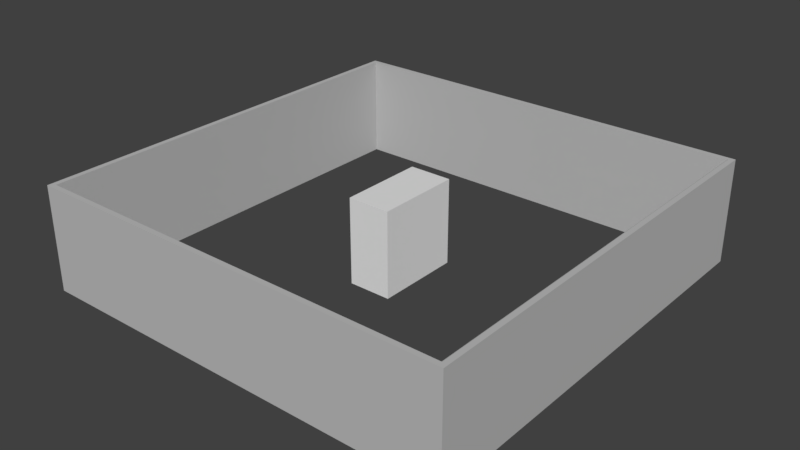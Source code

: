 # Source: room_closed_10m_10m_single_obstacle.blend  (saved by Blender 2.79.0; exported with 4.5.12 LTS)
import bpy
from mathutils import Matrix  # noqa: F401  (used for matrix-valued properties, if any)

bpy.ops.wm.read_factory_settings(use_empty=True)
scene = bpy.context.scene
scene.name = 'Scene'

# ---- collections
col_collection_1 = bpy.data.collections.new('Collection 1'); scene.collection.children.link(col_collection_1)

# ---- materials (node trees are filled in below, after node groups)
mat_material = bpy.data.materials.new('material')
mat_material.alpha_threshold = 0.0
mat_material.use_transparent_shadow = False
mat_material.diffuse_color = (0.512, 0.512, 0.512, 1.0)
mat_material.specular_color = (0.03125, 0.03125, 0.03125)
mat_material.roughness = 0.5

# ---- material node trees

# ---- world
world_world = bpy.data.worlds.new('World'); scene.world = world_world
world_world.color = (0.05088, 0.05088, 0.05088)
world_world.use_sun_shadow = False
world_world.sun_shadow_jitter_overblur = 0.0
world_world.cycles.sampling_method = 'MANUAL'

# ---- cameras
cam_skp_camera_last_saved_sketchup_view = bpy.data.cameras.new('skp_camera_Last_Saved_SketchUp_View')
cam_skp_camera_last_saved_sketchup_view.clip_start = 1.0
cam_skp_camera_last_saved_sketchup_view.lens = float('inf')
cam_skp_camera_last_saved_sketchup_view.sensor_width = 32.0
cam_skp_camera_last_saved_sketchup_view.sensor_height = 18.0
cam_skp_camera_last_saved_sketchup_view.dof.focus_distance = 0.0
cam_skp_camera_last_saved_sketchup_view.dof.aperture_fstop = 128.0
cam_skp_camera_last_saved_sketchup_view.dof.aperture_blades = 6

# ---- meshes
me_cube_002 = bpy.data.meshes.new('Cube.002')
me_cube_002.from_pydata([(-1.0, -1.0, -1.0), (-1.0, -1.0, 1.0), (-1.0, 1.0, -1.0), (-1.0, 1.0, 1.0), (1.0, -1.0, -1.0), (1.0, -1.0, 1.0), (1.0, 1.0, -1.0), (1.0, 1.0, 1.0)], [], [(0, 1, 3, 2), (2, 3, 7, 6), (6, 7, 5, 4), (4, 5, 1, 0), (2, 6, 4, 0), (7, 3, 1, 5)])
me_cube_002.use_remesh_preserve_volume = False
me_cube_002.use_remesh_preserve_attributes = False
me_cube_002.use_mirror_vertex_groups = False
me_cube_002.update()
me_id11 = bpy.data.meshes.new('ID11')
me_id11.from_pydata([(319.1, 318.9, 78.74), (3.937, 318.9, 0.0), (319.1, 318.9, 0.0), (3.937, 318.9, 78.74), (319.1, 318.9, 78.74), (319.1, 3.937, 0.0), (319.1, 3.937, 78.74), (319.1, 318.9, 0.0), (3.937, 318.9, 0.0), (3.937, 3.937, 78.74), (3.937, 3.937, 0.0), (3.937, 318.9, 78.74), (3.937, 3.937, 78.74), (319.1, 3.937, 0.0), (3.937, 3.937, 0.0), (319.1, 3.937, 78.74)], [], [(0, 1, 2), (1, 0, 3), (4, 5, 6), (5, 4, 7), (8, 9, 10), (9, 8, 11), (12, 13, 14), (13, 12, 15)])
me_id11.materials.append(mat_material)
me_id11.use_remesh_preserve_volume = False
me_id11.use_remesh_preserve_attributes = False
me_id11.use_mirror_vertex_groups = False
me_id11.update()
me_id3 = bpy.data.meshes.new('ID3')
me_id3.from_pydata([(0.0, 322.8, 0.0), (3.937, 318.9, 0.0), (0.0, 0.0, 0.0), (323.4, 322.8, 0.0), (319.4, 318.9, 0.0), (319.4, 3.937, 0.0), (3.937, 3.937, 0.0), (323.4, 0.0, 0.0), (0.0, 322.8, 78.74), (323.4, 322.8, 0.0), (0.0, 322.8, 0.0), (323.4, 322.8, 78.74), (323.4, 322.8, 0.0), (323.4, 0.0, 78.74), (323.4, 0.0, 0.0), (323.4, 322.8, 78.74), (323.4, 0.0, 78.74), (0.0, 0.0, 0.0), (323.4, 0.0, 0.0), (0.0, 0.0, 78.74), (0.0, 322.8, 78.74), (0.0, 0.0, 0.0), (0.0, 0.0, 78.74), (0.0, 322.8, 0.0), (0.0, 0.0, 78.74), (3.937, 3.937, 78.74), (0.0, 322.8, 78.74), (323.4, 0.0, 78.74), (319.4, 3.937, 78.74), (319.4, 318.9, 78.74), (3.937, 318.9, 78.74), (323.4, 322.8, 78.74)], [], [(0, 1, 2), (1, 0, 3), (1, 3, 4), (4, 3, 5), (2, 6, 7), (6, 2, 1), (7, 6, 5), (7, 5, 3), (8, 9, 10), (9, 8, 11), (12, 13, 14), (13, 12, 15), (16, 17, 18), (17, 16, 19), (20, 21, 22), (21, 20, 23), (24, 25, 26), (25, 24, 27), (25, 27, 28), (28, 27, 29), (26, 30, 31), (30, 26, 25), (31, 30, 29), (31, 29, 27)])
me_id3.materials.append(mat_material)
me_id3.use_remesh_preserve_volume = False
me_id3.use_remesh_preserve_attributes = False
me_id3.use_mirror_vertex_groups = False
me_id3.update()

# ---- objects
ob_obstacle = bpy.data.objects.new('obstacle', me_cube_002)
ob_sketchup_001 = bpy.data.objects.new('SketchUp_001', me_id11)
ob_sketchup = bpy.data.objects.new('SketchUp', me_id3)
ob_skp_camera_last_saved_sketchup_view = bpy.data.objects.new('skp_camera_Last_Saved_SketchUp_View', cam_skp_camera_last_saved_sketchup_view)

# ---- transforms, parenting, visibility, modifiers, constraints
ob_obstacle.location = (5.0, 5.0, 1.066)
ob_obstacle.scale = (0.5, 1.0, 1.0)
ob_obstacle.lineart.crease_threshold = 0.0
ob_sketchup_001.location = (0.0, 0.0, 0.0)
ob_sketchup_001.scale = (0.03092, 0.03092, 0.03092)
ob_sketchup_001.lineart.crease_threshold = 0.0
ob_sketchup.location = (0.0, 0.0, 0.0)
ob_sketchup.scale = (0.03092, 0.03092, 0.03092)
ob_sketchup.lineart.crease_threshold = 0.0
ob_skp_camera_last_saved_sketchup_view.parent = ob_sketchup
ob_skp_camera_last_saved_sketchup_view.location = (252.0, -286.5, 650.1)
ob_skp_camera_last_saved_sketchup_view.rotation_euler = (0.8063, -1.205e-07, 0.5651)
ob_skp_camera_last_saved_sketchup_view.scale = (1.0, 1.0, 1.0)
ob_skp_camera_last_saved_sketchup_view.lineart.crease_threshold = 0.0

# ---- collection membership
col_collection_1.objects.link(ob_obstacle)
col_collection_1.objects.link(ob_sketchup_001)
col_collection_1.objects.link(ob_sketchup)
col_collection_1.objects.link(ob_skp_camera_last_saved_sketchup_view)

# ---- scene / render settings (as saved in the file)
scene.frame_start = 1; scene.frame_end = 250; scene.frame_set(1)
scene.render.engine = 'BLENDER_EEVEE_NEXT'
scene.render.resolution_percentage = 50
scene.render.dither_intensity = 0.0
scene.cycles.use_denoising = False
scene.cycles.samples = 128
scene.cycles.sampling_pattern = 'TABULATED_SOBOL'
scene.cycles.use_adaptive_sampling = False
scene.cycles.use_light_tree = False
scene.cycles.blur_glossy = 0.0
scene.cycles.sample_clamp_indirect = 0.0
scene.view_settings.view_transform = 'Standard'
bpy.context.view_layer.update()

# ---- added for rendering (the .blend has no active camera and no usable light): camera, sun
cam_auto = bpy.data.cameras.new('AutoCamera')
cam_auto.lens = 50.0
cam_auto.sensor_width = 36.0
cam_auto.clip_end = 1000.0
ob_auto_camera = bpy.data.objects.new('AutoCamera', cam_auto)
scene.collection.objects.link(ob_auto_camera)
ob_auto_camera.location = (18.265, -10.9272, 11.8298)
ob_auto_camera.rotation_euler = (1.09748, -7.21219e-08, 0.694738)
scene.camera = ob_auto_camera
light_auto_sun = bpy.data.lights.new('AutoSun', 'SUN')
light_auto_sun.energy = 3.0
light_auto_sun.angle = 0.0523599
ob_auto_sun = bpy.data.objects.new('AutoSun', light_auto_sun)
scene.collection.objects.link(ob_auto_sun)
ob_auto_sun.rotation_euler = (0.872665, 0.174533, 0.523599)
bpy.context.view_layer.update()
